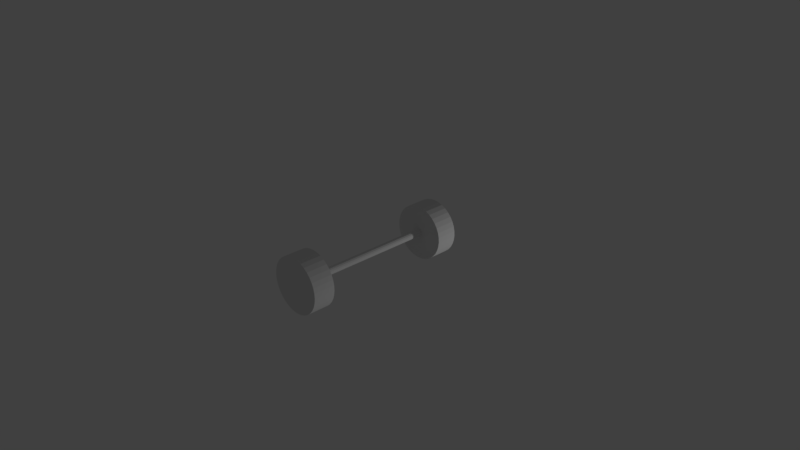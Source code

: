 # Source: axis.blend  (saved by Blender 2.79.0; exported with 4.5.12 LTS)
import bpy
from mathutils import Matrix  # noqa: F401  (used for matrix-valued properties, if any)

bpy.ops.wm.read_factory_settings(use_empty=True)
scene = bpy.context.scene
scene.name = 'Scene'

# ---- collections
col_collection_1 = bpy.data.collections.new('Collection 1'); scene.collection.children.link(col_collection_1)

# ---- materials (node trees are filled in below, after node groups)
mat_material_002 = bpy.data.materials.new('Material.002')
mat_material_002.alpha_threshold = 0.0
mat_material_002.use_transparent_shadow = False
mat_material_002.roughness = 0.5
mat_material = bpy.data.materials.new('Material')
mat_material.alpha_threshold = 0.0
mat_material.use_transparent_shadow = False
mat_material.roughness = 0.5
mat_material_001 = bpy.data.materials.new('Material.001')
mat_material_001.alpha_threshold = 0.0
mat_material_001.use_transparent_shadow = False
mat_material_001.roughness = 0.5

# ---- material node trees

# ---- world
world_world = bpy.data.worlds.new('World'); scene.world = world_world
world_world.color = (0.05088, 0.05088, 0.05088)
world_world.use_sun_shadow = False
world_world.sun_shadow_jitter_overblur = 0.0
world_world.cycles.sampling_method = 'MANUAL'

# ---- cameras
cam_camera = bpy.data.cameras.new('Camera')
cam_camera.clip_end = 100.0
cam_camera.lens = 35.0
cam_camera.sensor_width = 32.0
cam_camera.sensor_height = 18.0
cam_camera.ortho_scale = 7.314
cam_camera.dof.focus_distance = 0.0
cam_camera.dof.aperture_fstop = 128.0

# ---- lights
light_lamp = bpy.data.lights.new('Lamp', 'POINT')
light_lamp.transmission_factor = 0.0
light_lamp.cutoff_distance = 30.0
light_lamp.energy = 100.0
light_lamp.shadow_buffer_clip_start = 1.001
light_lamp.shadow_soft_size = 0.1
light_lamp.shadow_maximum_resolution = 0.006
light_lamp.use_absolute_resolution = True

# ---- meshes
me_cylinder_004 = bpy.data.meshes.new('Cylinder.004')
me_cylinder_004.from_pydata([(0.0, 1.0, -1.0), (0.0, 1.0, 1.0), (0.1786, 0.9839, -1.0), (0.1786, 0.9839, 1.0), (0.3514, 0.9362, -1.0), (0.3514, 0.9362, 1.0), (0.5129, 0.8584, -1.0), (0.5129, 0.8584, 1.0), (0.6579, 0.7531, -1.0), (0.6579, 0.7531, 1.0), (0.7818, 0.6235, -1.0), (0.7818, 0.6235, 1.0), (0.8806, 0.4739, -1.0), (0.8806, 0.4739, 1.0), (0.9511, 0.309, -1.0), (0.9511, 0.309, 1.0), (0.9909, 0.1342, -1.0), (0.9909, 0.1342, 1.0), (0.999, -0.04486, -1.0), (0.999, -0.04486, 1.0), (0.9749, -0.2225, -1.0), (0.9749, -0.2225, 1.0), (0.9195, -0.393, -1.0), (0.9195, -0.393, 1.0), (0.8346, -0.5509, -1.0), (0.8346, -0.5509, 1.0), (0.7228, -0.6911, -1.0), (0.7228, -0.6911, 1.0), (0.5878, -0.809, -1.0), (0.5878, -0.809, 1.0), (0.4339, -0.901, -1.0), (0.4339, -0.901, 1.0), (0.266, -0.964, -1.0), (0.266, -0.964, 1.0), (0.08964, -0.996, -1.0), (0.08964, -0.996, 1.0), (-0.08964, -0.996, -1.0), (-0.08964, -0.996, 1.0), (-0.266, -0.964, -1.0), (-0.266, -0.964, 1.0), (-0.4339, -0.901, -1.0), (-0.4339, -0.901, 1.0), (-0.5878, -0.809, -1.0), (-0.5878, -0.809, 1.0), (-0.7228, -0.6911, -1.0), (-0.7228, -0.6911, 1.0), (-0.8346, -0.5509, -1.0), (-0.8346, -0.5509, 1.0), (-0.9195, -0.393, -1.0), (-0.9195, -0.393, 1.0), (-0.9749, -0.2225, -1.0), (-0.9749, -0.2225, 1.0), (-0.999, -0.04486, -1.0), (-0.999, -0.04486, 1.0), (-0.9909, 0.1342, -1.0), (-0.9909, 0.1342, 1.0), (-0.9511, 0.309, -1.0), (-0.9511, 0.309, 1.0), (-0.8806, 0.4739, -1.0), (-0.8806, 0.4739, 1.0), (-0.7818, 0.6235, -1.0), (-0.7818, 0.6235, 1.0), (-0.6579, 0.7531, -1.0), (-0.6579, 0.7531, 1.0), (-0.5129, 0.8584, -1.0), (-0.5129, 0.8584, 1.0), (-0.3514, 0.9362, -1.0), (-0.3514, 0.9362, 1.0), (-0.1786, 0.9839, -1.0), (-0.1786, 0.9839, 1.0)], [], [(0, 1, 3, 2), (2, 3, 5, 4), (4, 5, 7, 6), (6, 7, 9, 8), (8, 9, 11, 10), (10, 11, 13, 12), (12, 13, 15, 14), (14, 15, 17, 16), (16, 17, 19, 18), (18, 19, 21, 20), (20, 21, 23, 22), (22, 23, 25, 24), (24, 25, 27, 26), (26, 27, 29, 28), (28, 29, 31, 30), (30, 31, 33, 32), (32, 33, 35, 34), (34, 35, 37, 36), (36, 37, 39, 38), (38, 39, 41, 40), (40, 41, 43, 42), (42, 43, 45, 44), (44, 45, 47, 46), (46, 47, 49, 48), (48, 49, 51, 50), (50, 51, 53, 52), (52, 53, 55, 54), (54, 55, 57, 56), (56, 57, 59, 58), (58, 59, 61, 60), (60, 61, 63, 62), (62, 63, 65, 64), (64, 65, 67, 66), (3, 1, 69, 67, 65, 63, 61, 59, 57, 55, 53, 51, 49, 47, 45, 43, 41, 39, 37, 35, 33, 31, 29, 27, 25, 23, 21, 19, 17, 15, 13, 11, 9, 7, 5), (66, 67, 69, 68), (68, 69, 1, 0), (0, 2, 4, 6, 8, 10, 12, 14, 16, 18, 20, 22, 24, 26, 28, 30, 32, 34, 36, 38, 40, 42, 44, 46, 48, 50, 52, 54, 56, 58, 60, 62, 64, 66, 68)])
_uv = me_cylinder_004.uv_layers.new(name='UVMap')
_uv.uv.foreach_set('vector', [0.372, 0.7065, 0.372, 0.3534, 0.3405, 0.3534, 0.3405, 0.7065, 0.3405, 0.7065, 0.3405, 0.3534, 0.31, 0.3534, 0.31, 0.7065, 0.31, 0.7065, 0.31, 0.3534, 0.2815, 0.3534, 0.2815, 0.7065, 0.2815, 0.7065, 0.2815, 0.3534, 0.2559, 0.3534, 0.2559, 0.7065, 0.6347, 0.7065, 0.6347, 0.3534, 0.6576, 0.3534, 0.6576, 0.7065, 0.6576, 0.7065, 0.6576, 0.3534, 0.684, 0.3534, 0.684, 0.7065, 0.684, 0.7065, 0.684, 0.3534, 0.7131, 0.3534, 0.7131, 0.7065, 0.7131, 0.7065, 0.7131, 0.3534, 0.744, 0.3534, 0.744, 0.7065, 0.744, 0.7065, 0.744, 0.3534, 0.7756, 0.3534, 0.7756, 0.7065, 0.776, 0.7065, 0.776, 0.3534, 0.8074, 0.3534, 0.8074, 0.7065, 0.8074, 0.7065, 0.8074, 0.3534, 0.8375, 0.3534, 0.8375, 0.7065, 0.8375, 0.7065, 0.8375, 0.3534, 0.8654, 0.3534, 0.8654, 0.7065, 0.8654, 0.7065, 0.8654, 0.3534, 0.8901, 0.3534, 0.8901, 0.7065, 0.0002139, 0.7065, 0.0002139, 0.3534, 0.02405, 0.3534, 0.02405, 0.7065, 0.02405, 0.7065, 0.02405, 0.3534, 0.05122, 0.3534, 0.05122, 0.7065, 0.05122, 0.7065, 0.05122, 0.3534, 0.08085, 0.3534, 0.08085, 0.7065, 0.08085, 0.7065, 0.08085, 0.3534, 0.112, 0.3534, 0.112, 0.7065, 0.112, 0.7065, 0.112, 0.3534, 0.1436, 0.3534, 0.1436, 0.7065, 0.1436, 0.7065, 0.1436, 0.3534, 0.1748, 0.3534, 0.1748, 0.7065, 0.1748, 0.7065, 0.1748, 0.3534, 0.2044, 0.3534, 0.2044, 0.7065, 0.2044, 0.7065, 0.2044, 0.3534, 0.2316, 0.3534, 0.2316, 0.7065, 0.2316, 0.7065, 0.2316, 0.3534, 0.2554, 0.3534, 0.2554, 0.7065, 0.6343, 0.7065, 0.6343, 0.3534, 0.6095, 0.3534, 0.6095, 0.7065, 0.6095, 0.7065, 0.6095, 0.3534, 0.5817, 0.3534, 0.5817, 0.7065, 0.5817, 0.7065, 0.5817, 0.3534, 0.5516, 0.3534, 0.5516, 0.7065, 0.5516, 0.7065, 0.5516, 0.3534, 0.5202, 0.3534, 0.5202, 0.7065, 0.5202, 0.7065, 0.5202, 0.3534, 0.4886, 0.3534, 0.4886, 0.7065, 0.9998, 0.7065, 0.9998, 0.3534, 0.9689, 0.3534, 0.9689, 0.7065, 0.9689, 0.7065, 0.9689, 0.3534, 0.9398, 0.3534, 0.9398, 0.7065, 0.9398, 0.7065, 0.9398, 0.3534, 0.9134, 0.3534, 0.9134, 0.7065, 0.9134, 0.7065, 0.9134, 0.3534, 0.8905, 0.3534, 0.8905, 0.7065, 0.4882, 0.7065, 0.4882, 0.3534, 0.4626, 0.3534, 0.4626, 0.7065, 0.4626, 0.7065, 0.4626, 0.3534, 0.434, 0.3534, 0.434, 0.7065, 0.04381, 0.06043, 0.06668, 0.03855, 0.0931, 0.02112, 0.1222, 0.008677, 0.1531, 0.001634, 0.1847, 0.0002139, 0.216, 0.004462, 0.2461, 0.01424, 0.274, 0.02924, 0.2988, 0.04898, 0.3196, 0.07281, 0.3358, 0.09998, 0.3469, 0.1296, 0.3526, 0.1608, 0.3526, 0.1924, 0.3469, 0.2235, 0.3358, 0.2532, 0.3196, 0.2804, 0.2988, 0.3042, 0.274, 0.3239, 0.2461, 0.3389, 0.216, 0.3487, 0.1847, 0.3529, 0.1531, 0.3515, 0.1222, 0.3445, 0.0931, 0.332, 0.06668, 0.3146, 0.04381, 0.2927, 0.0252, 0.2671, 0.01147, 0.2386, 0.003051, 0.2081, 0.0002139, 0.1766, 0.003051, 0.1451, 0.01147, 0.1145, 0.0252, 0.08603, 0.434, 0.7065, 0.434, 0.3534, 0.4035, 0.3534, 0.4035, 0.7065, 0.4035, 0.7065, 0.4035, 0.3534, 0.372, 0.3534, 0.372, 0.7065, 0.4195, 0.03855, 0.3966, 0.06043, 0.378, 0.08603, 0.3643, 0.1145, 0.3559, 0.1451, 0.353, 0.1766, 0.3559, 0.2081, 0.3643, 0.2386, 0.378, 0.2671, 0.3966, 0.2927, 0.4195, 0.3146, 0.4459, 0.332, 0.475, 0.3445, 0.5059, 0.3515, 0.5375, 0.3529, 0.5689, 0.3487, 0.599, 0.3389, 0.6268, 0.3239, 0.6516, 0.3042, 0.6724, 0.2804, 0.6886, 0.2532, 0.6997, 0.2235, 0.7054, 0.1924, 0.7054, 0.1608, 0.6997, 0.1296, 0.6886, 0.09998, 0.6724, 0.07281, 0.6516, 0.04898, 0.6268, 0.02924, 0.599, 0.01424, 0.5689, 0.004462, 0.5375, 0.0002139, 0.5059, 0.001634, 0.475, 0.008677, 0.4459, 0.02112])
me_cylinder_004.materials.append(mat_material_002)
me_cylinder_004.use_remesh_preserve_volume = False
me_cylinder_004.use_remesh_preserve_attributes = False
me_cylinder_004.use_mirror_vertex_groups = False
me_cylinder_004.update()
me_cylinder = bpy.data.meshes.new('Cylinder')
me_cylinder.from_pydata([(0.0, 1.0, -1.0), (0.0, 1.0, 1.0), (0.4067, 0.9135, -1.0), (0.4067, 0.9135, 1.0), (0.7431, 0.6691, -1.0), (0.7431, 0.6691, 1.0), (0.9511, 0.309, -1.0), (0.9511, 0.309, 1.0), (0.9945, -0.1045, -1.0), (0.9945, -0.1045, 1.0), (0.866, -0.5, -1.0), (0.866, -0.5, 1.0), (0.5878, -0.809, -1.0), (0.5878, -0.809, 1.0), (0.2079, -0.9781, -1.0), (0.2079, -0.9781, 1.0), (-0.2079, -0.9781, -1.0), (-0.2079, -0.9781, 1.0), (-0.5878, -0.809, -1.0), (-0.5878, -0.809, 1.0), (-0.866, -0.5, -1.0), (-0.866, -0.5, 1.0), (-0.9945, -0.1045, -1.0), (-0.9945, -0.1045, 1.0), (-0.9511, 0.309, -1.0), (-0.9511, 0.309, 1.0), (-0.7431, 0.6691, -1.0), (-0.7431, 0.6691, 1.0), (-0.4067, 0.9135, -1.0), (-0.4067, 0.9135, 1.0)], [], [(0, 1, 3, 2), (2, 3, 5, 4), (4, 5, 7, 6), (6, 7, 9, 8), (8, 9, 11, 10), (10, 11, 13, 12), (12, 13, 15, 14), (14, 15, 17, 16), (16, 17, 19, 18), (18, 19, 21, 20), (20, 21, 23, 22), (22, 23, 25, 24), (24, 25, 27, 26), (3, 1, 29, 27, 25, 23, 21, 19, 17, 15, 13, 11, 9, 7, 5), (26, 27, 29, 28), (28, 29, 1, 0), (0, 2, 4, 6, 8, 10, 12, 14, 16, 18, 20, 22, 24, 26, 28)])
_uv = me_cylinder.uv_layers.new(name='UVMap')
_uv.uv.foreach_set('vector', [0.1323, 0.7095, 0.1323, 0.3541, 0.05998, 0.3541, 0.05998, 0.7095, 0.05998, 0.7095, 0.05998, 0.3541, 0.0001895, 0.3541, 0.0001896, 0.7095, 0.5278, 0.7095, 0.5278, 0.3541, 0.5918, 0.3541, 0.5918, 0.7095, 0.5918, 0.7095, 0.5918, 0.3541, 0.6653, 0.3541, 0.6653, 0.7095, 0.6653, 0.7095, 0.6653, 0.3541, 0.7356, 0.3541, 0.7356, 0.7095, 0.7356, 0.7095, 0.7356, 0.3541, 0.7905, 0.3541, 0.7905, 0.7095, 0.7909, 0.7095, 0.7909, 0.3541, 0.8584, 0.3541, 0.8584, 0.7095, 0.8584, 0.7095, 0.8584, 0.3541, 0.9323, 0.3541, 0.9323, 0.7095, 0.9323, 0.7095, 0.9323, 0.3541, 0.9998, 0.3541, 0.9998, 0.7095, 0.5274, 0.7095, 0.5274, 0.3541, 0.4725, 0.3541, 0.4725, 0.7095, 0.4725, 0.7095, 0.4725, 0.3541, 0.4022, 0.3541, 0.4022, 0.7095, 0.4022, 0.7095, 0.4022, 0.3541, 0.3287, 0.3541, 0.3287, 0.7095, 0.3287, 0.7095, 0.3287, 0.3541, 0.2647, 0.3541, 0.2647, 0.7095, 0.2668, 0.3309, 0.1965, 0.3537, 0.123, 0.346, 0.05899, 0.309, 0.01555, 0.2492, 0.0001895, 0.1769, 0.01555, 0.1047, 0.05899, 0.04487, 0.123, 0.007914, 0.1965, 0.0001895, 0.2668, 0.02303, 0.3217, 0.07248, 0.3518, 0.14, 0.3518, 0.2139, 0.3217, 0.2814, 0.2643, 0.7095, 0.2643, 0.3541, 0.2046, 0.3541, 0.2046, 0.7095, 0.2046, 0.7095, 0.2046, 0.3541, 0.1323, 0.3541, 0.1323, 0.7095, 0.7037, 0.2139, 0.7037, 0.14, 0.6736, 0.07248, 0.6187, 0.02303, 0.5484, 0.0001895, 0.4749, 0.007914, 0.4109, 0.04487, 0.3675, 0.1047, 0.3521, 0.1769, 0.3675, 0.2492, 0.4109, 0.309, 0.4749, 0.346, 0.5484, 0.3537, 0.6187, 0.3309, 0.6736, 0.2814])
me_cylinder.materials.append(mat_material)
me_cylinder.use_remesh_preserve_volume = False
me_cylinder.use_remesh_preserve_attributes = False
me_cylinder.use_mirror_vertex_groups = False
me_cylinder.update()
me_cylinder_005 = bpy.data.meshes.new('Cylinder.005')
me_cylinder_005.from_pydata([(0.0, 1.0, -1.0), (0.0, 1.0, 1.0), (0.1786, 0.9839, -1.0), (0.1786, 0.9839, 1.0), (0.3514, 0.9362, -1.0), (0.3514, 0.9362, 1.0), (0.5129, 0.8584, -1.0), (0.5129, 0.8584, 1.0), (0.6579, 0.7531, -1.0), (0.6579, 0.7531, 1.0), (0.7818, 0.6235, -1.0), (0.7818, 0.6235, 1.0), (0.8806, 0.4739, -1.0), (0.8806, 0.4739, 1.0), (0.9511, 0.309, -1.0), (0.9511, 0.309, 1.0), (0.9909, 0.1342, -1.0), (0.9909, 0.1342, 1.0), (0.999, -0.04486, -1.0), (0.999, -0.04486, 1.0), (0.9749, -0.2225, -1.0), (0.9749, -0.2225, 1.0), (0.9195, -0.393, -1.0), (0.9195, -0.393, 1.0), (0.8346, -0.5509, -1.0), (0.8346, -0.5509, 1.0), (0.7228, -0.6911, -1.0), (0.7228, -0.6911, 1.0), (0.5878, -0.809, -1.0), (0.5878, -0.809, 1.0), (0.4339, -0.901, -1.0), (0.4339, -0.901, 1.0), (0.266, -0.964, -1.0), (0.266, -0.964, 1.0), (0.08964, -0.996, -1.0), (0.08964, -0.996, 1.0), (-0.08964, -0.996, -1.0), (-0.08964, -0.996, 1.0), (-0.266, -0.964, -1.0), (-0.266, -0.964, 1.0), (-0.4339, -0.901, -1.0), (-0.4339, -0.901, 1.0), (-0.5878, -0.809, -1.0), (-0.5878, -0.809, 1.0), (-0.7228, -0.6911, -1.0), (-0.7228, -0.6911, 1.0), (-0.8346, -0.5509, -1.0), (-0.8346, -0.5509, 1.0), (-0.9195, -0.393, -1.0), (-0.9195, -0.393, 1.0), (-0.9749, -0.2225, -1.0), (-0.9749, -0.2225, 1.0), (-0.999, -0.04486, -1.0), (-0.999, -0.04486, 1.0), (-0.9909, 0.1342, -1.0), (-0.9909, 0.1342, 1.0), (-0.9511, 0.309, -1.0), (-0.9511, 0.309, 1.0), (-0.8806, 0.4739, -1.0), (-0.8806, 0.4739, 1.0), (-0.7818, 0.6235, -1.0), (-0.7818, 0.6235, 1.0), (-0.6579, 0.7531, -1.0), (-0.6579, 0.7531, 1.0), (-0.5129, 0.8584, -1.0), (-0.5129, 0.8584, 1.0), (-0.3514, 0.9362, -1.0), (-0.3514, 0.9362, 1.0), (-0.1786, 0.9839, -1.0), (-0.1786, 0.9839, 1.0)], [], [(0, 1, 3, 2), (2, 3, 5, 4), (4, 5, 7, 6), (6, 7, 9, 8), (8, 9, 11, 10), (10, 11, 13, 12), (12, 13, 15, 14), (14, 15, 17, 16), (16, 17, 19, 18), (18, 19, 21, 20), (20, 21, 23, 22), (22, 23, 25, 24), (24, 25, 27, 26), (26, 27, 29, 28), (28, 29, 31, 30), (30, 31, 33, 32), (32, 33, 35, 34), (34, 35, 37, 36), (36, 37, 39, 38), (38, 39, 41, 40), (40, 41, 43, 42), (42, 43, 45, 44), (44, 45, 47, 46), (46, 47, 49, 48), (48, 49, 51, 50), (50, 51, 53, 52), (52, 53, 55, 54), (54, 55, 57, 56), (56, 57, 59, 58), (58, 59, 61, 60), (60, 61, 63, 62), (62, 63, 65, 64), (64, 65, 67, 66), (3, 1, 69, 67, 65, 63, 61, 59, 57, 55, 53, 51, 49, 47, 45, 43, 41, 39, 37, 35, 33, 31, 29, 27, 25, 23, 21, 19, 17, 15, 13, 11, 9, 7, 5), (66, 67, 69, 68), (68, 69, 1, 0), (0, 2, 4, 6, 8, 10, 12, 14, 16, 18, 20, 22, 24, 26, 28, 30, 32, 34, 36, 38, 40, 42, 44, 46, 48, 50, 52, 54, 56, 58, 60, 62, 64, 66, 68)])
_uv = me_cylinder_005.uv_layers.new(name='UVMap')
_uv.uv.foreach_set('vector', [0.4332, 0.8227, 0.4332, 0.4115, 0.3965, 0.4115, 0.3965, 0.8227, 0.3965, 0.8227, 0.3965, 0.4115, 0.361, 0.4115, 0.361, 0.8227, 0.361, 0.8227, 0.361, 0.4115, 0.3278, 0.4115, 0.3278, 0.8227, 0.3278, 0.8227, 0.3278, 0.4115, 0.298, 0.4115, 0.298, 0.8227, 0.4114, 0.9873, 0.0002491, 0.9873, 0.0002491, 0.9606, 0.4114, 0.9606, 0.4114, 0.9606, 0.0002491, 0.9606, 0.0002491, 0.9299, 0.4114, 0.9299, 0.4114, 0.9299, 0.0002491, 0.9299, 0.0002491, 0.896, 0.4114, 0.896, 0.4114, 0.896, 0.0002491, 0.896, 0.0002491, 0.86, 0.4114, 0.86, 0.4114, 0.86, 0.0002491, 0.86, 0.0002491, 0.8232, 0.4114, 0.8232, 0.7392, 0.8227, 0.7392, 0.4115, 0.7757, 0.4115, 0.7757, 0.8227, 0.7757, 0.8227, 0.7757, 0.4115, 0.8107, 0.4115, 0.8107, 0.8227, 0.8107, 0.8227, 0.8107, 0.4115, 0.8432, 0.4115, 0.8432, 0.8227, 0.8432, 0.8227, 0.8432, 0.4115, 0.872, 0.4115, 0.872, 0.8227, 0.0002491, 0.8227, 0.0002491, 0.4115, 0.02801, 0.4115, 0.02801, 0.8227, 0.02801, 0.8227, 0.02801, 0.4115, 0.05965, 0.4115, 0.05965, 0.8227, 0.05965, 0.8227, 0.05965, 0.4115, 0.09416, 0.4115, 0.09416, 0.8227, 0.09416, 0.8227, 0.09416, 0.4115, 0.1304, 0.4115, 0.1304, 0.8227, 0.1304, 0.8227, 0.1304, 0.4115, 0.1673, 0.4115, 0.1673, 0.8227, 0.1673, 0.8227, 0.1673, 0.4115, 0.2035, 0.4115, 0.2035, 0.8227, 0.2035, 0.8227, 0.2035, 0.4115, 0.2381, 0.4115, 0.2381, 0.8227, 0.2381, 0.8227, 0.2381, 0.4115, 0.2697, 0.4115, 0.2697, 0.8227, 0.2697, 0.8227, 0.2697, 0.4115, 0.2975, 0.4115, 0.2975, 0.8227, 0.7387, 0.8227, 0.7387, 0.4115, 0.7099, 0.4115, 0.7099, 0.8227, 0.7099, 0.8227, 0.7099, 0.4115, 0.6774, 0.4115, 0.6774, 0.8227, 0.6774, 0.8227, 0.6774, 0.4115, 0.6423, 0.4115, 0.6423, 0.8227, 0.6423, 0.8227, 0.6423, 0.4115, 0.6058, 0.4115, 0.6058, 0.8227, 0.6058, 0.8227, 0.6058, 0.4115, 0.569, 0.4115, 0.569, 0.8227, 0.9998, 0.8227, 0.9998, 0.4115, 0.9638, 0.4115, 0.9638, 0.8227, 0.9638, 0.8227, 0.9638, 0.4115, 0.9299, 0.4115, 0.9299, 0.8227, 0.9299, 0.8227, 0.9299, 0.4115, 0.8992, 0.4115, 0.8992, 0.8227, 0.8992, 0.8227, 0.8992, 0.4115, 0.8725, 0.4115, 0.8725, 0.8227, 0.5685, 0.8227, 0.5685, 0.4115, 0.5387, 0.4115, 0.5387, 0.8227, 0.5387, 0.8227, 0.5387, 0.4115, 0.5055, 0.4115, 0.5055, 0.8227, 0.0002491, 0.2056, 0.003553, 0.1689, 0.01336, 0.1334, 0.02935, 0.1002, 0.05102, 0.07037, 0.07766, 0.0449, 0.1084, 0.02459, 0.1423, 0.0101, 0.1782, 0.001903, 0.2151, 0.0002491, 0.2516, 0.005197, 0.2866, 0.01659, 0.3191, 0.03405, 0.3479, 0.05703, 0.3722, 0.08479, 0.3911, 0.1164, 0.404, 0.1509, 0.4106, 0.1872, 0.4106, 0.2241, 0.404, 0.2603, 0.3911, 0.2948, 0.3722, 0.3265, 0.3479, 0.3542, 0.3191, 0.3772, 0.2866, 0.3947, 0.2516, 0.4061, 0.2151, 0.411, 0.1782, 0.4094, 0.1423, 0.4012, 0.1084, 0.3867, 0.07766, 0.3664, 0.05102, 0.3409, 0.02935, 0.3111, 0.01336, 0.2779, 0.003553, 0.2423, 0.5055, 0.8227, 0.5055, 0.4115, 0.4699, 0.4115, 0.4699, 0.8227, 0.4699, 0.8227, 0.4699, 0.4115, 0.4332, 0.4115, 0.4332, 0.8227, 0.4144, 0.1689, 0.4111, 0.2056, 0.4144, 0.2423, 0.4242, 0.2779, 0.4402, 0.3111, 0.4619, 0.3409, 0.4885, 0.3664, 0.5193, 0.3867, 0.5532, 0.4012, 0.5891, 0.4094, 0.6259, 0.411, 0.6625, 0.4061, 0.6975, 0.3947, 0.73, 0.3772, 0.7588, 0.3542, 0.783, 0.3265, 0.8019, 0.2948, 0.8149, 0.2603, 0.8215, 0.2241, 0.8215, 0.1872, 0.8149, 0.1509, 0.8019, 0.1164, 0.783, 0.08479, 0.7588, 0.05703, 0.73, 0.03405, 0.6975, 0.01659, 0.6625, 0.005197, 0.6259, 0.0002491, 0.5891, 0.001903, 0.5532, 0.0101, 0.5193, 0.02459, 0.4885, 0.0449, 0.4619, 0.07037, 0.4402, 0.1002, 0.4242, 0.1334])
me_cylinder_005.materials.append(mat_material_001)
me_cylinder_005.use_remesh_preserve_volume = False
me_cylinder_005.use_remesh_preserve_attributes = False
me_cylinder_005.use_mirror_vertex_groups = False
me_cylinder_005.update()

# ---- objects
ob_wheel_l = bpy.data.objects.new('Wheel L', me_cylinder_004)
ob_axis = bpy.data.objects.new('Axis', me_cylinder)
ob_lamp = bpy.data.objects.new('Lamp', light_lamp)
ob_camera = bpy.data.objects.new('Camera', cam_camera)
ob_wheel_r = bpy.data.objects.new('Wheel R', me_cylinder_005)

# ---- transforms, parenting, visibility, modifiers, constraints
ob_wheel_l.location = (0.0, 1.04, 0.0)
ob_wheel_l.rotation_euler = (1.571, 0.0, 0.0)
ob_wheel_l.scale = (0.3804, 0.3808, 0.15)
ob_wheel_l.lock_rotation = (True, True, True)
ob_wheel_l.lineart.crease_threshold = 0.0
ob_axis.location = (0.0, 0.0, 0.0)
ob_axis.rotation_euler = (1.571, 0.0, 0.0)
ob_axis.scale = (0.05028, 0.05055, 0.89)
ob_axis.lock_location = (True, True, True)
ob_axis.lineart.crease_threshold = 0.0
ob_lamp.location = (4.076, 2.592, -0.6486)
ob_lamp.rotation_euler = (0.6503, 0.05522, 1.866)
ob_lamp.lock_rotations_4d = False
ob_lamp.empty_display_type = 'ARROWS'
ob_lamp.color = (0.0, 0.0, 0.0, 0.0)
ob_lamp.lineart.crease_threshold = 0.0
ob_camera.location = (7.481, -6.508, 5.344)
ob_camera.rotation_euler = (1.109, 0.0, 0.8149)
ob_camera.lock_rotations_4d = False
ob_camera.empty_display_type = 'ARROWS'
ob_camera.color = (0.0, 0.0, 0.0, 0.0)
ob_camera.display_type = 'WIRE'
ob_camera.lineart.crease_threshold = 0.0
ob_wheel_r.location = (0.0, -1.04, 0.0)
ob_wheel_r.rotation_euler = (1.571, 0.0, 0.0)
ob_wheel_r.scale = (0.3804, 0.3808, 0.15)
ob_wheel_r.lock_rotation = (True, True, True)
ob_wheel_r.lineart.crease_threshold = 0.0

# ---- collection membership
col_collection_1.objects.link(ob_wheel_l)
col_collection_1.objects.link(ob_axis)
col_collection_1.objects.link(ob_lamp)
col_collection_1.objects.link(ob_camera)
col_collection_1.objects.link(ob_wheel_r)

# ---- scene / render settings (as saved in the file)
scene.camera = ob_camera
scene.frame_start = 1; scene.frame_end = 250; scene.frame_set(0)
scene.render.engine = 'BLENDER_EEVEE_NEXT'
scene.render.resolution_percentage = 50
scene.render.dither_intensity = 0.0
scene.cycles.use_denoising = False
scene.cycles.samples = 128
scene.cycles.sampling_pattern = 'TABULATED_SOBOL'
scene.cycles.use_adaptive_sampling = False
scene.cycles.use_light_tree = False
scene.cycles.blur_glossy = 0.0
scene.cycles.sample_clamp_indirect = 0.0
scene.view_settings.view_transform = 'Standard'
bpy.context.view_layer.update()

